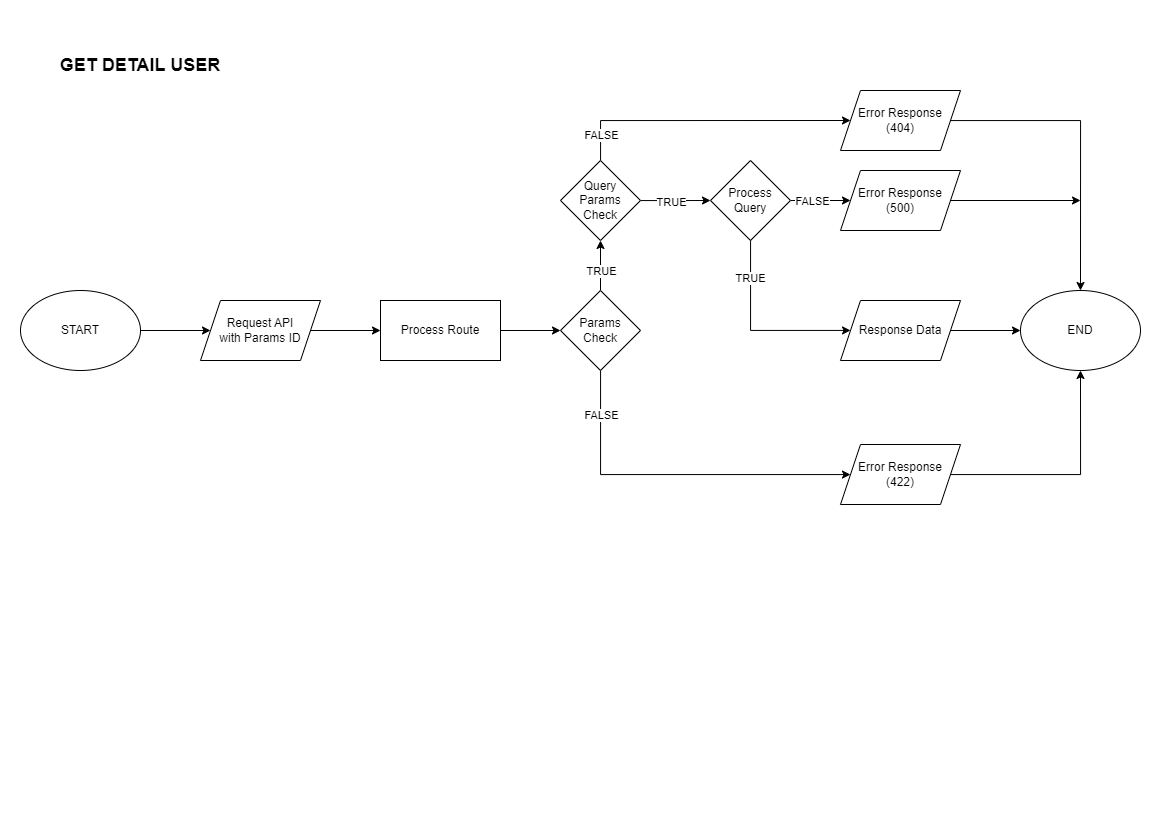

The diagram above was exported from draw.io. Its source (the exported page's mxGraphModel, read from the mxfile embedded in the PNG):
<mxGraphModel dx="1687" dy="899" grid="1" gridSize="10" guides="1" tooltips="1" connect="1" arrows="1" fold="1" page="1" pageScale="1" pageWidth="1169" pageHeight="827" math="0" shadow="0">
  <root>
    <mxCell id="R4y8RawXnsGo80hKMjku-0" />
    <mxCell id="R4y8RawXnsGo80hKMjku-1" parent="R4y8RawXnsGo80hKMjku-0" />
    <mxCell id="R4y8RawXnsGo80hKMjku-2" style="edgeStyle=orthogonalEdgeStyle;rounded=0;orthogonalLoop=1;jettySize=auto;html=1;" edge="1" parent="R4y8RawXnsGo80hKMjku-1" source="R4y8RawXnsGo80hKMjku-3" target="R4y8RawXnsGo80hKMjku-6">
      <mxGeometry relative="1" as="geometry" />
    </mxCell>
    <mxCell id="R4y8RawXnsGo80hKMjku-3" value="START" style="ellipse;whiteSpace=wrap;html=1;" vertex="1" parent="R4y8RawXnsGo80hKMjku-1">
      <mxGeometry x="20" y="290" width="120" height="80" as="geometry" />
    </mxCell>
    <mxCell id="R4y8RawXnsGo80hKMjku-4" value="GET DETAIL USER" style="text;html=1;strokeColor=none;fillColor=none;align=center;verticalAlign=middle;whiteSpace=wrap;rounded=0;fontStyle=1;fontSize=18;" vertex="1" parent="R4y8RawXnsGo80hKMjku-1">
      <mxGeometry x="50" y="50" width="180" height="30" as="geometry" />
    </mxCell>
    <mxCell id="R4y8RawXnsGo80hKMjku-5" style="edgeStyle=orthogonalEdgeStyle;rounded=0;orthogonalLoop=1;jettySize=auto;html=1;" edge="1" parent="R4y8RawXnsGo80hKMjku-1" source="R4y8RawXnsGo80hKMjku-6" target="R4y8RawXnsGo80hKMjku-8">
      <mxGeometry relative="1" as="geometry" />
    </mxCell>
    <mxCell id="R4y8RawXnsGo80hKMjku-6" value="Request API&lt;br&gt;with Params ID" style="shape=parallelogram;perimeter=parallelogramPerimeter;whiteSpace=wrap;html=1;fixedSize=1;" vertex="1" parent="R4y8RawXnsGo80hKMjku-1">
      <mxGeometry x="200" y="300" width="120" height="60" as="geometry" />
    </mxCell>
    <mxCell id="R4y8RawXnsGo80hKMjku-7" style="edgeStyle=orthogonalEdgeStyle;rounded=0;orthogonalLoop=1;jettySize=auto;html=1;" edge="1" parent="R4y8RawXnsGo80hKMjku-1" source="R4y8RawXnsGo80hKMjku-8" target="R4y8RawXnsGo80hKMjku-15">
      <mxGeometry relative="1" as="geometry" />
    </mxCell>
    <mxCell id="R4y8RawXnsGo80hKMjku-8" value="Process Route" style="rounded=0;whiteSpace=wrap;html=1;" vertex="1" parent="R4y8RawXnsGo80hKMjku-1">
      <mxGeometry x="380" y="300" width="120" height="60" as="geometry" />
    </mxCell>
    <mxCell id="R4y8RawXnsGo80hKMjku-9" style="edgeStyle=orthogonalEdgeStyle;rounded=0;orthogonalLoop=1;jettySize=auto;html=1;" edge="1" parent="R4y8RawXnsGo80hKMjku-1" source="R4y8RawXnsGo80hKMjku-10" target="R4y8RawXnsGo80hKMjku-18">
      <mxGeometry relative="1" as="geometry">
        <Array as="points">
          <mxPoint x="1080" y="474" />
        </Array>
      </mxGeometry>
    </mxCell>
    <mxCell id="R4y8RawXnsGo80hKMjku-10" value="Error Response&lt;br&gt;(422)" style="shape=parallelogram;perimeter=parallelogramPerimeter;whiteSpace=wrap;html=1;fixedSize=1;" vertex="1" parent="R4y8RawXnsGo80hKMjku-1">
      <mxGeometry x="840" y="444" width="120" height="60" as="geometry" />
    </mxCell>
    <mxCell id="R4y8RawXnsGo80hKMjku-11" style="edgeStyle=orthogonalEdgeStyle;rounded=0;orthogonalLoop=1;jettySize=auto;html=1;" edge="1" parent="R4y8RawXnsGo80hKMjku-1" source="R4y8RawXnsGo80hKMjku-15" target="R4y8RawXnsGo80hKMjku-10">
      <mxGeometry relative="1" as="geometry">
        <Array as="points">
          <mxPoint x="600" y="474" />
        </Array>
      </mxGeometry>
    </mxCell>
    <mxCell id="R4y8RawXnsGo80hKMjku-12" value="FALSE" style="edgeLabel;html=1;align=center;verticalAlign=middle;resizable=0;points=[];" vertex="1" connectable="0" parent="R4y8RawXnsGo80hKMjku-11">
      <mxGeometry x="-0.3183" relative="1" as="geometry">
        <mxPoint x="-17" y="-60" as="offset" />
      </mxGeometry>
    </mxCell>
    <mxCell id="R4y8RawXnsGo80hKMjku-13" style="edgeStyle=orthogonalEdgeStyle;rounded=0;orthogonalLoop=1;jettySize=auto;html=1;entryX=0.5;entryY=1;entryDx=0;entryDy=0;" edge="1" parent="R4y8RawXnsGo80hKMjku-1" source="R4y8RawXnsGo80hKMjku-15" target="MHOM840EIwVM2PdclGy1-0">
      <mxGeometry relative="1" as="geometry" />
    </mxCell>
    <mxCell id="R4y8RawXnsGo80hKMjku-14" value="TRUE" style="edgeLabel;html=1;align=center;verticalAlign=middle;resizable=0;points=[];" vertex="1" connectable="0" parent="R4y8RawXnsGo80hKMjku-13">
      <mxGeometry x="-0.2048" relative="1" as="geometry">
        <mxPoint as="offset" />
      </mxGeometry>
    </mxCell>
    <mxCell id="R4y8RawXnsGo80hKMjku-15" value="Params&lt;br&gt;Check" style="rhombus;whiteSpace=wrap;html=1;" vertex="1" parent="R4y8RawXnsGo80hKMjku-1">
      <mxGeometry x="560" y="290" width="80" height="80" as="geometry" />
    </mxCell>
    <mxCell id="R4y8RawXnsGo80hKMjku-16" style="edgeStyle=orthogonalEdgeStyle;rounded=0;orthogonalLoop=1;jettySize=auto;html=1;" edge="1" parent="R4y8RawXnsGo80hKMjku-1" source="R4y8RawXnsGo80hKMjku-17" target="R4y8RawXnsGo80hKMjku-18">
      <mxGeometry relative="1" as="geometry" />
    </mxCell>
    <mxCell id="R4y8RawXnsGo80hKMjku-17" value="Response Data" style="shape=parallelogram;perimeter=parallelogramPerimeter;whiteSpace=wrap;html=1;fixedSize=1;" vertex="1" parent="R4y8RawXnsGo80hKMjku-1">
      <mxGeometry x="840" y="300" width="120" height="60" as="geometry" />
    </mxCell>
    <mxCell id="R4y8RawXnsGo80hKMjku-18" value="END" style="ellipse;whiteSpace=wrap;html=1;" vertex="1" parent="R4y8RawXnsGo80hKMjku-1">
      <mxGeometry x="1020" y="290" width="120" height="80" as="geometry" />
    </mxCell>
    <mxCell id="3ZfuZZv2FGj0J_cMczBw-2" style="edgeStyle=orthogonalEdgeStyle;rounded=0;orthogonalLoop=1;jettySize=auto;html=1;entryX=0;entryY=0.5;entryDx=0;entryDy=0;" edge="1" parent="R4y8RawXnsGo80hKMjku-1" source="MHOM840EIwVM2PdclGy1-0" target="3ZfuZZv2FGj0J_cMczBw-0">
      <mxGeometry relative="1" as="geometry">
        <Array as="points">
          <mxPoint x="600" y="120" />
        </Array>
      </mxGeometry>
    </mxCell>
    <mxCell id="3ZfuZZv2FGj0J_cMczBw-4" value="FALSE" style="edgeLabel;html=1;align=center;verticalAlign=middle;resizable=0;points=[];" vertex="1" connectable="0" parent="3ZfuZZv2FGj0J_cMczBw-2">
      <mxGeometry x="-0.7586" relative="1" as="geometry">
        <mxPoint y="10" as="offset" />
      </mxGeometry>
    </mxCell>
    <mxCell id="3ZfuZZv2FGj0J_cMczBw-6" style="edgeStyle=orthogonalEdgeStyle;rounded=0;orthogonalLoop=1;jettySize=auto;html=1;entryX=0;entryY=0.5;entryDx=0;entryDy=0;" edge="1" parent="R4y8RawXnsGo80hKMjku-1" source="MHOM840EIwVM2PdclGy1-0" target="3ZfuZZv2FGj0J_cMczBw-5">
      <mxGeometry relative="1" as="geometry">
        <Array as="points">
          <mxPoint x="670" y="200" />
          <mxPoint x="670" y="200" />
        </Array>
      </mxGeometry>
    </mxCell>
    <mxCell id="3ZfuZZv2FGj0J_cMczBw-7" value="TRUE" style="edgeLabel;html=1;align=center;verticalAlign=middle;resizable=0;points=[];" vertex="1" connectable="0" parent="3ZfuZZv2FGj0J_cMczBw-6">
      <mxGeometry x="-0.1379" y="-1" relative="1" as="geometry">
        <mxPoint as="offset" />
      </mxGeometry>
    </mxCell>
    <mxCell id="MHOM840EIwVM2PdclGy1-0" value="Query&lt;br&gt;Params&lt;br&gt;Check" style="rhombus;whiteSpace=wrap;html=1;" vertex="1" parent="R4y8RawXnsGo80hKMjku-1">
      <mxGeometry x="560" y="160" width="80" height="80" as="geometry" />
    </mxCell>
    <mxCell id="3ZfuZZv2FGj0J_cMczBw-3" style="edgeStyle=orthogonalEdgeStyle;rounded=0;orthogonalLoop=1;jettySize=auto;html=1;" edge="1" parent="R4y8RawXnsGo80hKMjku-1" source="3ZfuZZv2FGj0J_cMczBw-0" target="R4y8RawXnsGo80hKMjku-18">
      <mxGeometry relative="1" as="geometry">
        <Array as="points">
          <mxPoint x="1080" y="120" />
        </Array>
      </mxGeometry>
    </mxCell>
    <mxCell id="3ZfuZZv2FGj0J_cMczBw-0" value="Error Response&lt;br&gt;(404)" style="shape=parallelogram;perimeter=parallelogramPerimeter;whiteSpace=wrap;html=1;fixedSize=1;" vertex="1" parent="R4y8RawXnsGo80hKMjku-1">
      <mxGeometry x="840" y="90" width="120" height="60" as="geometry" />
    </mxCell>
    <mxCell id="3ZfuZZv2FGj0J_cMczBw-9" style="edgeStyle=orthogonalEdgeStyle;rounded=0;orthogonalLoop=1;jettySize=auto;html=1;entryX=0;entryY=0.5;entryDx=0;entryDy=0;" edge="1" parent="R4y8RawXnsGo80hKMjku-1" source="3ZfuZZv2FGj0J_cMczBw-5" target="3ZfuZZv2FGj0J_cMczBw-8">
      <mxGeometry relative="1" as="geometry" />
    </mxCell>
    <mxCell id="3ZfuZZv2FGj0J_cMczBw-12" value="FALSE" style="edgeLabel;html=1;align=center;verticalAlign=middle;resizable=0;points=[];" vertex="1" connectable="0" parent="3ZfuZZv2FGj0J_cMczBw-9">
      <mxGeometry x="-0.3029" relative="1" as="geometry">
        <mxPoint as="offset" />
      </mxGeometry>
    </mxCell>
    <mxCell id="3ZfuZZv2FGj0J_cMczBw-10" style="edgeStyle=orthogonalEdgeStyle;rounded=0;orthogonalLoop=1;jettySize=auto;html=1;" edge="1" parent="R4y8RawXnsGo80hKMjku-1" source="3ZfuZZv2FGj0J_cMczBw-5" target="R4y8RawXnsGo80hKMjku-17">
      <mxGeometry relative="1" as="geometry">
        <Array as="points">
          <mxPoint x="750" y="330" />
        </Array>
      </mxGeometry>
    </mxCell>
    <mxCell id="3ZfuZZv2FGj0J_cMczBw-13" value="TRUE" style="edgeLabel;html=1;align=center;verticalAlign=middle;resizable=0;points=[];" vertex="1" connectable="0" parent="3ZfuZZv2FGj0J_cMczBw-10">
      <mxGeometry x="-0.604" y="-1" relative="1" as="geometry">
        <mxPoint as="offset" />
      </mxGeometry>
    </mxCell>
    <mxCell id="3ZfuZZv2FGj0J_cMczBw-5" value="Process&lt;br&gt;Query" style="rhombus;whiteSpace=wrap;html=1;" vertex="1" parent="R4y8RawXnsGo80hKMjku-1">
      <mxGeometry x="710" y="160" width="80" height="80" as="geometry" />
    </mxCell>
    <mxCell id="3ZfuZZv2FGj0J_cMczBw-11" style="edgeStyle=orthogonalEdgeStyle;rounded=0;orthogonalLoop=1;jettySize=auto;html=1;" edge="1" parent="R4y8RawXnsGo80hKMjku-1" source="3ZfuZZv2FGj0J_cMczBw-8">
      <mxGeometry relative="1" as="geometry">
        <mxPoint x="1080" y="200" as="targetPoint" />
      </mxGeometry>
    </mxCell>
    <mxCell id="3ZfuZZv2FGj0J_cMczBw-8" value="Error Response&lt;br&gt;(500)" style="shape=parallelogram;perimeter=parallelogramPerimeter;whiteSpace=wrap;html=1;fixedSize=1;" vertex="1" parent="R4y8RawXnsGo80hKMjku-1">
      <mxGeometry x="840" y="170" width="120" height="60" as="geometry" />
    </mxCell>
  </root>
</mxGraphModel>